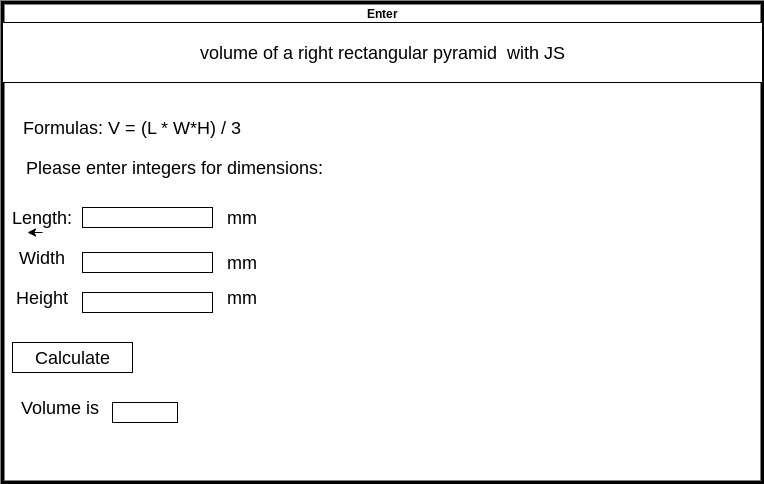

The diagram above was exported from draw.io. Its source (the exported page's mxGraphModel, read from the mxfile embedded in the PNG):
<mxGraphModel dx="1066" dy="1671" grid="1" gridSize="10" guides="1" tooltips="1" connect="1" arrows="1" fold="1" page="1" pageScale="1" pageWidth="850" pageHeight="1100" math="0" shadow="0">
  <root>
    <mxCell id="0" />
    <mxCell id="1" parent="0" />
    <mxCell id="7" value="Enter" style="swimlane;whiteSpace=wrap;html=1;strokeWidth=4;rounded=0;" parent="1" vertex="1">
      <mxGeometry x="80" y="-20" width="760" height="480" as="geometry" />
    </mxCell>
    <mxCell id="29" value="&lt;font style=&quot;font-size: 18px;&quot;&gt;volume of a right rectangular pyramid&amp;nbsp; with JS&lt;/font&gt;" style="rounded=0;whiteSpace=wrap;html=1;shadow=0;sketch=0;strokeWidth=1;fontSize=11;" vertex="1" parent="7">
      <mxGeometry y="20" width="760" height="60" as="geometry" />
    </mxCell>
    <mxCell id="30" value="Formulas: V = (L * W*H) / 3" style="text;html=1;strokeColor=none;fillColor=none;align=center;verticalAlign=middle;whiteSpace=wrap;rounded=0;shadow=0;sketch=0;strokeWidth=1;fontSize=18;" vertex="1" parent="7">
      <mxGeometry x="20" y="100" width="220" height="50" as="geometry" />
    </mxCell>
    <mxCell id="31" value="Please enter integers for dimensions:&amp;nbsp;" style="text;html=1;strokeColor=none;fillColor=none;align=center;verticalAlign=middle;whiteSpace=wrap;rounded=0;shadow=0;sketch=0;strokeWidth=1;fontSize=18;" vertex="1" parent="7">
      <mxGeometry x="10" y="150" width="330" height="30" as="geometry" />
    </mxCell>
    <mxCell id="32" value="Length:" style="text;html=1;strokeColor=none;fillColor=none;align=center;verticalAlign=middle;whiteSpace=wrap;rounded=0;shadow=0;sketch=0;strokeWidth=1;fontSize=18;" vertex="1" parent="7">
      <mxGeometry x="10" y="200" width="60" height="30" as="geometry" />
    </mxCell>
    <mxCell id="33" value="Width" style="text;html=1;strokeColor=none;fillColor=none;align=center;verticalAlign=middle;whiteSpace=wrap;rounded=0;shadow=0;sketch=0;strokeWidth=1;fontSize=18;" vertex="1" parent="7">
      <mxGeometry x="10" y="240" width="60" height="30" as="geometry" />
    </mxCell>
    <mxCell id="34" value="Height" style="text;html=1;strokeColor=none;fillColor=none;align=center;verticalAlign=middle;whiteSpace=wrap;rounded=0;shadow=0;sketch=0;strokeWidth=1;fontSize=18;" vertex="1" parent="7">
      <mxGeometry x="10" y="280" width="60" height="30" as="geometry" />
    </mxCell>
    <mxCell id="35" style="edgeStyle=orthogonalEdgeStyle;html=1;exitX=0.5;exitY=1;exitDx=0;exitDy=0;entryX=0.25;entryY=1;entryDx=0;entryDy=0;fontSize=18;" edge="1" parent="7" source="32" target="32">
      <mxGeometry relative="1" as="geometry" />
    </mxCell>
    <mxCell id="36" value="" style="rounded=0;whiteSpace=wrap;html=1;shadow=0;sketch=0;strokeWidth=1;fontSize=18;" vertex="1" parent="7">
      <mxGeometry x="80" y="205" width="130" height="20" as="geometry" />
    </mxCell>
    <mxCell id="47" value="" style="rounded=0;whiteSpace=wrap;html=1;shadow=0;sketch=0;strokeWidth=1;fontSize=18;" vertex="1" parent="7">
      <mxGeometry x="80" y="250" width="130" height="20" as="geometry" />
    </mxCell>
    <mxCell id="48" value="" style="rounded=0;whiteSpace=wrap;html=1;shadow=0;sketch=0;strokeWidth=1;fontSize=18;" vertex="1" parent="7">
      <mxGeometry x="80" y="290" width="130" height="20" as="geometry" />
    </mxCell>
    <mxCell id="49" value="mm" style="text;html=1;strokeColor=none;fillColor=none;align=center;verticalAlign=middle;whiteSpace=wrap;rounded=0;shadow=0;sketch=0;strokeWidth=1;fontSize=18;" vertex="1" parent="7">
      <mxGeometry x="210" y="200" width="60" height="30" as="geometry" />
    </mxCell>
    <mxCell id="62" value="mm" style="text;html=1;strokeColor=none;fillColor=none;align=center;verticalAlign=middle;whiteSpace=wrap;rounded=0;shadow=0;sketch=0;strokeWidth=1;fontSize=18;" vertex="1" parent="7">
      <mxGeometry x="210" y="245" width="60" height="30" as="geometry" />
    </mxCell>
    <mxCell id="63" value="mm" style="text;html=1;strokeColor=none;fillColor=none;align=center;verticalAlign=middle;whiteSpace=wrap;rounded=0;shadow=0;sketch=0;strokeWidth=1;fontSize=18;" vertex="1" parent="7">
      <mxGeometry x="210" y="280" width="60" height="30" as="geometry" />
    </mxCell>
    <mxCell id="64" value="Calculate" style="rounded=0;whiteSpace=wrap;html=1;shadow=0;sketch=0;strokeWidth=1;fontSize=18;" vertex="1" parent="7">
      <mxGeometry x="10" y="340" width="120" height="30" as="geometry" />
    </mxCell>
    <mxCell id="65" value="Volume is&amp;nbsp;" style="text;html=1;strokeColor=none;fillColor=none;align=center;verticalAlign=middle;whiteSpace=wrap;rounded=0;shadow=0;sketch=0;strokeWidth=1;fontSize=18;" vertex="1" parent="7">
      <mxGeometry x="10" y="390" width="100" height="30" as="geometry" />
    </mxCell>
    <mxCell id="66" value="" style="rounded=0;whiteSpace=wrap;html=1;shadow=0;sketch=0;strokeWidth=1;fontSize=18;" vertex="1" parent="7">
      <mxGeometry x="110" y="400" width="65" height="20" as="geometry" />
    </mxCell>
  </root>
</mxGraphModel>